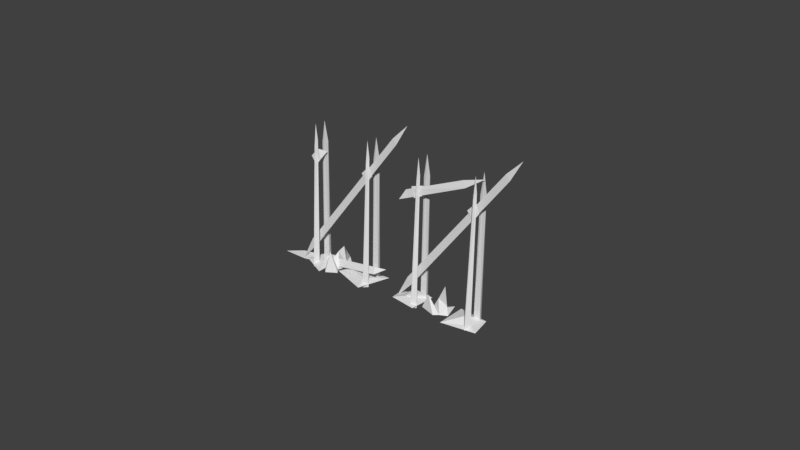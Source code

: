 # Source: seivasaita-rikki.blend  (saved by Blender 2.78.0; exported with 4.5.12 LTS)
import bpy
from mathutils import Matrix  # noqa: F401  (used for matrix-valued properties, if any)

bpy.ops.wm.read_factory_settings(use_empty=True)
scene = bpy.context.scene
scene.name = 'Scene'

# ---- collections
col_collection_1 = bpy.data.collections.new('Collection 1'); scene.collection.children.link(col_collection_1)

# ---- materials (node trees are filled in below, after node groups)
mat_material = bpy.data.materials.new('Material')
mat_material.alpha_threshold = 0.0
mat_material.use_transparent_shadow = False
mat_material.roughness = 0.5
mat_material.line_color = (0.0, 0.0, 0.0, 1.0)

# ---- material node trees

# ---- world
world_world = bpy.data.worlds.new('World'); scene.world = world_world
world_world.color = (0.05088, 0.05088, 0.05088)
world_world.use_sun_shadow = False
world_world.sun_shadow_jitter_overblur = 0.0
world_world.cycles.sampling_method = 'MANUAL'

# ---- meshes
me_cube_004 = bpy.data.meshes.new('Cube.004')
me_cube_004.from_pydata([(0.8218, -8.757, 0.355), (0.5383, -8.572, 0.1607), (1.601, -5.522, 1.533), (0.3978, -9.716, -0.2495), (1.764, -5.015, 1.797), (0.9886, -8.655, -0.01784), (1.873, -5.73, 1.79), (2.023, -5.585, 1.333), (2.196, -6.694, 1.324), (2.236, -6.817, 1.055), (2.194, -7.007, 1.381), (-0.7216, -1.313, -1.856), (-0.928, -1.36, -1.738), (-0.7408, -1.144, -1.522), (2.656, -7.739, 1.716), (0.9066, -0.3998, 0.7824), (0.6088, -0.1573, 0.7131), (3.344, 3.847, 3.094), (0.704, -0.732, 0.2863), (4.287, 4.895, 3.752), (0.9828, -0.2328, 0.4035), (3.644, 3.569, 3.221), (3.688, 3.797, 2.776), (3.587, 2.212, 2.819), (3.185, 2.211, 3.064), (3.474, -8.217, 3.061), (3.559, -7.019, 3.215), (3.653, -7.02, 2.804), (3.216, -7.021, 3.029), (3.53, 2.213, 3.318), (3.363, 3.756, 3.106), (3.505, -4.789, 3.569), (0.2394, 0.6885, 0.9153), (0.4849, 0.7901, 0.8593), (4.067, -5.763, 3.99), (3.751, -4.682, 3.523), (3.701, -5.053, 3.518), (0.2702, 0.5556, 0.6366), (4.053, -4.868, 2.872), (1.076, 0.8045, 0.2949), (0.889, 0.5882, 0.07855), (4.473, -5.791, 3.533), (4.013, -4.746, 3.141), (4.011, -5.059, 3.198), (1.095, 0.6357, -0.03914), (-0.1958, -8.795, -0.1278), (0.04951, -8.688, -0.1738), (0.0003448, -9.059, -0.1794), (-3.462, -3.317, -2.782), (-3.216, -3.216, -2.838), (-3.431, -3.45, -3.06), (0.3662, -9.769, 0.2933), (0.3097, -9.065, -0.4993), (-2.812, -3.418, -3.619), (0.3117, -8.752, -0.5557), (0.3523, -8.874, -0.8248), (-2.625, -3.201, -3.402), (-2.606, -3.37, -3.736), (0.7721, -9.797, -0.164), (-0.5057, -11.05, -0.6888), (-0.1914, -1.814, -0.3996), (-0.5361, -1.817, -0.653), (-0.2475, -12.24, -0.6559), (-0.3584, -0.2714, -0.6116), (-0.1626, -11.05, -0.5027), (-0.06847, -11.05, -0.9131), (-0.1343, -1.816, -0.8981), (-0.4693, -3.136, -0.6901), (-0.532, -3.051, -0.6577), (5.095, -2.285, 4.992), (5.576, -1.806, 5.32), (5.053, -1.79, 5.007), (5.613, -2.435, 4.712), (5.543, -2.477, 5.248), (5.606, -1.83, 4.7), (1.432, -5.798, 1.382), (1.799, -6.447, 0.9108), (1.621, -6.633, 1.373), (1.322, -6.228, 1.186), (1.979, -5.927, 1.126), (1.842, -6.099, 1.69), (-0.5547, -8.328, -0.678), (-0.04926, -8.474, -0.9512), (-0.08558, -7.861, -0.3581), (-0.5957, -7.845, -0.6633), (-0.1179, -8.516, -0.4277), (-0.05616, -7.884, -0.9625), (5.722, -2.568, 5.495), (5.673, -2.939, 5.489), (2.242, 2.67, 2.608), (5.477, -2.674, 5.541), (2.211, 2.803, 2.887), (2.456, 2.904, 2.831), (6.039, -3.649, 5.962), (5.984, -2.632, 5.113), (6.025, -2.754, 4.844), (5.982, -2.945, 5.169), (3.048, 2.919, 2.266), (3.067, 2.75, 1.932), (6.445, -3.677, 5.505), (2.86, 2.702, 2.05), (3.118, -3.862, 3.051), (3.665, -4.492, 2.763), (3.596, -4.533, 3.286), (3.628, -3.878, 3.356), (3.159, -4.346, 3.036), (3.658, -3.901, 2.752), (3.09, 2.296, 1.267), (1.511, 2.156, 2.826), (2.96, 3.21, 3.101), (2.931, 2.904, 2.76), (3.451, 2.996, 2.211), (2.289, 2.19, 2.544), (2.729, 2.196, 2.625), (-2.742, -3.6, -3.897), (-3.224, -3.531, -3.087), (-2.868, -2.572, -1.855), (-1.78, -2.732, -3.0), (-3.173, -3.358, -3.009), (-3.738, -3.735, -3.154), (-2.536, -3.356, -2.976), (-0.7296, -1.509, -2.011), (-1.793, -1.578, -0.8339), (-0.8979, -1.227, -0.642), (-0.6913, -0.5301, -0.2234), (-0.4942, -0.7691, -0.6656), (-0.1116, -0.5184, -0.7813), (-0.7721, -1.813, -0.8762), (1.699, 1.583, 1.528), (2.183, 1.636, 0.9421), (1.064, 0.3141, -0.4296), (-0.01474, 0.4875, 1.265), (1.691, 1.849, 1.832), (0.7256, 0.5139, 0.9815), (1.479, 1.084, 1.375), (2.873, 1.163, 1.898), (2.627, 1.394, 2.084), (2.196, 1.667, 1.124), (3.062, 2.111, 1.086), (1.416, 1.692, 1.951), (2.151, 1.074, 2.713), (1.731, 2.152, 2.493), (3.01, 1.598, 1.583), (2.378, 1.897, 1.371), (1.481, 2.033, 2.522), (1.745, 1.824, 1.867), (-1.609, -1.95, -1.816), (-1.835, -2.522, -2.28), (-1.601, -1.685, -1.331), (-2.306, -2.376, -1.914), (-1.394, -2.522, -1.236), (-1.4, -3.566, -1.61), (-1.511, -2.634, -1.75), (-2.392, -2.618, -2.281), (-1.546, -2.442, -2.798), (-1.967, -2.805, -2.129), (-2.309, -2.226, -1.632), (1.688, -6.737, 1.752), (1.934, -6.63, 1.706), (1.885, -7.002, 1.701), (-1.578, -1.26, -0.9017), (-1.332, -1.158, -0.9577), (-1.547, -1.393, -1.18), (2.25, -7.712, 2.173), (-1.579, -1.404, -1.163)], [], [(2, 7, 4), (6, 1, 2), (7, 6, 4), (5, 1, 3), (6, 2, 4), (1, 6, 0), (2, 5, 7), (0, 5, 3), (0, 3, 1), (7, 0, 6), (5, 0, 7), (1, 5, 2), (13, 10, 12), (9, 10, 14), (10, 13, 8), (12, 9, 11), (8, 9, 14), (8, 14, 10), (11, 8, 13), (9, 8, 11), (10, 9, 12), (17, 22, 19), (21, 16, 17), (22, 21, 19), (20, 16, 18), (21, 17, 19), (16, 21, 15), (17, 20, 22), (15, 20, 18), (15, 18, 16), (22, 15, 21), (20, 15, 22), (16, 20, 17), (24, 23, 30), (29, 28, 24), (23, 29, 30), (27, 28, 25), (29, 24, 30), (24, 27, 23), (26, 27, 25), (26, 25, 28), (23, 26, 29), (27, 26, 23), (28, 27, 24), (28, 29, 26), (32, 36, 37), (35, 36, 34), (36, 32, 31), (37, 35, 33), (31, 35, 34), (31, 34, 36), (33, 31, 32), (35, 31, 33), (36, 35, 37), (39, 43, 40), (38, 43, 41), (43, 39, 42), (40, 38, 44), (42, 38, 41), (42, 41, 43), (44, 42, 39), (38, 42, 44), (43, 38, 40), (48, 47, 50), (46, 47, 51), (47, 48, 45), (50, 46, 49), (45, 46, 51), (45, 51, 47), (49, 45, 48), (46, 45, 49), (47, 46, 50), (56, 52, 53), (55, 52, 58), (52, 56, 54), (53, 55, 57), (54, 58, 52), (52, 55, 53), (54, 55, 58), (57, 54, 56), (55, 54, 57), (61, 66, 63), (60, 59, 68, 61), (66, 60, 63), (65, 59, 62), (60, 61, 63), (59, 60, 64), (61, 67, 65, 66), (64, 65, 62), (64, 62, 59), (66, 64, 60), (59, 65, 67, 68), (68, 67, 61), (65, 64, 66), (71, 70, 74), (74, 70, 73, 72), (72, 73, 69), (71, 74, 72, 69), (70, 71, 69, 73), (75, 80, 79), (79, 80, 77, 76), (76, 77, 78), (75, 79, 76, 78), (80, 75, 78, 77), (84, 83, 86), (86, 83, 85, 82), (82, 85, 81), (84, 86, 82, 81), (83, 84, 81, 85), (91, 88, 89), (87, 88, 93), (88, 91, 90), (89, 87, 92), (90, 87, 93), (90, 93, 88), (87, 90, 92), (88, 87, 89), (92, 90, 91), (97, 96, 100), (95, 96, 99), (96, 97, 94), (100, 95, 98), (94, 95, 99), (94, 99, 96), (98, 94, 97), (95, 94, 98), (96, 95, 100), (101, 104, 106), (106, 104, 103, 102), (102, 103, 105), (101, 106, 102, 105), (104, 101, 105, 103), (111, 110, 107), (107, 112, 108), (108, 112, 109), (107, 110, 113), (112, 107, 113), (109, 110, 111), (113, 110, 112), (109, 112, 110), (114, 115, 119), (119, 115, 116), (116, 120, 117), (117, 120, 114), (118, 115, 120), (114, 120, 115), (116, 115, 118), (120, 116, 118), (126, 125, 121), (121, 123, 122), (122, 123, 124), (127, 125, 123), (124, 123, 125), (121, 125, 127), (123, 121, 127), (124, 125, 126), (132, 128, 129), (129, 128, 130), (130, 133, 131), (131, 133, 132), (134, 128, 133), (132, 133, 128), (130, 128, 134), (133, 130, 134), (138, 142, 143, 137), (136, 135, 142), (142, 135, 143), (143, 135, 136), (137, 143, 145), (141, 136, 142), (145, 136, 141), (141, 144, 140), (139, 145, 140), (144, 139, 140), (145, 141, 140), (142, 138, 141), (136, 145, 143), (154, 147, 155, 153), (152, 151, 147), (147, 151, 155), (153, 155, 149), (146, 152, 147, 154), (149, 155, 152, 146), (146, 148, 150), (156, 149, 150), (148, 156, 150), (149, 146, 150), (155, 151, 152), (160, 159, 164, 162), (158, 159, 163), (159, 160, 157), (162, 158, 161), (157, 158, 163), (157, 163, 159), (161, 157, 160), (158, 157, 161), (159, 158, 162, 164)])
_uv = me_cube_004.uv_layers.new(name='UVMap')
_uv.uv.foreach_set('vector', [3.006, 0.3374, 2.154, 0.3237, 1.543, 0.4516, 0.995, 0.3229, -0.002943, 0.997, 0.006965, 0.3231, 2.154, 0.3237, 0.995, 0.3229, 1.543, 0.4516, 1.871, 0.9975, 2.782, 0.986, 1.328, 0.9054, 0.995, 0.3229, 0.2384, 0.3426, 1.543, 0.4516, -0.002943, 0.997, 0.995, 0.3229, 0.8983, 0.9969, 3.241, 0.3239, 1.871, 0.9975, 2.154, 0.3237, 0.8983, 0.9969, 1.871, 0.9975, 1.328, 0.9054, 0.8983, 0.9969, 1.328, 0.9054, 0.03448, 0.9741, 2.154, 0.3237, 0.8983, 0.9969, 0.995, 0.3229, 1.871, 0.9975, 0.8983, 0.9969, 2.154, 0.3237, 3.005, 0.9978, 1.871, 0.9975, 3.241, 0.3239, 0.995, 0.3229, -0.002943, 0.997, 0.006965, 0.3231, 1.871, 0.9975, 2.782, 0.986, 1.328, 0.9054, -0.002943, 0.997, 0.995, 0.3229, 0.8983, 0.9969, 3.241, 0.3239, 1.871, 0.9975, 2.154, 0.3237, 0.8983, 0.9969, 1.871, 0.9975, 1.328, 0.9054, 0.8983, 0.9969, 1.328, 0.9054, 0.03448, 0.9741, 2.154, 0.3237, 0.8983, 0.9969, 0.995, 0.3229, 1.871, 0.9975, 0.8983, 0.9969, 2.154, 0.3237, 3.005, 0.9978, 1.871, 0.9975, 3.241, 0.3239, 3.006, 0.3374, 2.154, 0.3237, 1.543, 0.4516, 0.995, 0.3229, -0.002943, 0.997, 0.006965, 0.3231, 2.154, 0.3237, 0.995, 0.3229, 1.543, 0.4516, 1.871, 0.9975, 2.782, 0.986, 1.328, 0.9054, 0.995, 0.3229, 0.2384, 0.3426, 1.543, 0.4516, -0.002943, 0.997, 0.995, 0.3229, 0.8983, 0.9969, 3.241, 0.3239, 1.871, 0.9975, 2.154, 0.3237, 0.8983, 0.9969, 1.871, 0.9975, 1.328, 0.9054, 0.8983, 0.9969, 1.328, 0.9054, 0.03448, 0.9741, 2.154, 0.3237, 0.8983, 0.9969, 0.995, 0.3229, 1.871, 0.9975, 0.8983, 0.9969, 2.154, 0.3237, 3.005, 0.9978, 1.871, 0.9975, 3.241, 0.3239, 3.006, 0.3374, 2.154, 0.3237, 1.543, 0.4516, 0.995, 0.3229, -0.002943, 0.997, 0.006965, 0.3231, 2.154, 0.3237, 0.995, 0.3229, 1.543, 0.4516, 1.871, 0.9975, 2.782, 0.986, 1.328, 0.9054, 0.995, 0.3229, 0.2384, 0.3426, 1.543, 0.4516, 3.241, 0.3239, 1.871, 0.9975, 2.154, 0.3237, 0.8983, 0.9969, 1.871, 0.9975, 1.328, 0.9054, 0.8983, 0.9969, 1.328, 0.9054, 0.03448, 0.9741, 2.154, 0.3237, 0.8983, 0.9969, 0.995, 0.3229, 1.871, 0.9975, 0.8983, 0.9969, 2.154, 0.3237, 3.005, 0.9978, 1.871, 0.9975, 3.241, 0.3239, -0.002943, 0.997, 0.995, 0.3229, 0.8983, 0.9969, 0.995, 0.3229, -0.002943, 0.997, 0.006965, 0.3231, 1.871, 0.9975, 2.782, 0.986, 1.328, 0.9054, -0.002943, 0.997, 0.995, 0.3229, 0.8983, 0.9969, 3.241, 0.3239, 1.871, 0.9975, 2.154, 0.3237, 0.8983, 0.9969, 1.871, 0.9975, 1.328, 0.9054, 0.8983, 0.9969, 1.328, 0.9054, 0.03448, 0.9741, 2.154, 0.3237, 0.8983, 0.9969, 0.995, 0.3229, 1.871, 0.9975, 0.8983, 0.9969, 2.154, 0.3237, 3.005, 0.9978, 1.871, 0.9975, 3.241, 0.3239, 0.995, 0.3229, -0.002943, 0.997, 0.006965, 0.3231, 1.871, 0.9975, 2.782, 0.986, 1.328, 0.9054, -0.002943, 0.997, 0.995, 0.3229, 0.8983, 0.9969, 3.241, 0.3239, 1.871, 0.9975, 2.154, 0.3237, 0.8983, 0.9969, 1.871, 0.9975, 1.328, 0.9054, 0.8983, 0.9969, 1.328, 0.9054, 0.03448, 0.9741, 2.154, 0.3237, 0.8983, 0.9969, 0.995, 0.3229, 1.871, 0.9975, 0.8983, 0.9969, 2.154, 0.3237, 3.005, 0.9978, 1.871, 0.9975, 3.241, 0.3239, 0.995, 0.3229, -0.002943, 0.997, 0.006965, 0.3231, 1.871, 0.9975, 2.782, 0.986, 1.328, 0.9054, -0.002943, 0.997, 0.995, 0.3229, 0.8983, 0.9969, 3.241, 0.3239, 1.871, 0.9975, 2.154, 0.3237, 0.8983, 0.9969, 1.871, 0.9975, 1.328, 0.9054, 0.8983, 0.9969, 1.328, 0.9054, 0.03448, 0.9741, 2.154, 0.3237, 0.8983, 0.9969, 0.995, 0.3229, 1.871, 0.9975, 0.8983, 0.9969, 2.154, 0.3237, 3.005, 0.9978, 1.871, 0.9975, 3.241, 0.3239, 0.995, 0.3229, -0.002943, 0.997, 0.006965, 0.3231, 1.871, 0.9975, 2.782, 0.986, 1.328, 0.9054, -0.002943, 0.997, 0.995, 0.3229, 0.8983, 0.9969, 3.241, 0.3239, 1.871, 0.9975, 2.154, 0.3237, 0.8983, 0.9969, 1.328, 0.9054, 0.03448, 0.9741, 3.005, 0.9978, 1.871, 0.9975, 3.241, 0.3239, 0.8983, 0.9969, 1.871, 0.9975, 1.328, 0.9054, 2.154, 0.3237, 0.8983, 0.9969, 0.995, 0.3229, 1.871, 0.9975, 0.8983, 0.9969, 2.154, 0.3237, 3.006, 0.3374, 2.154, 0.3237, 1.543, 0.4516, 0.995, 0.3229, -0.002943, 0.997, 0.00564, 0.4132, 0.006965, 0.3231, 2.154, 0.3237, 0.995, 0.3229, 1.543, 0.4516, 1.871, 0.9975, 2.782, 0.986, 1.328, 0.9054, 0.995, 0.3229, 0.2384, 0.3426, 1.543, 0.4516, -0.002943, 0.997, 0.995, 0.3229, 0.8983, 0.9969, 3.241, 0.3239, 3.045, 0.4202, 1.871, 0.9975, 2.154, 0.3237, 0.8983, 0.9969, 1.871, 0.9975, 1.328, 0.9054, 0.8983, 0.9969, 1.328, 0.9054, 0.03448, 0.9741, 2.154, 0.3237, 0.8983, 0.9969, 0.995, 0.3229, 3.005, 0.9978, 1.871, 0.9975, 3.045, 0.4202, 3.209, 0.4141, 3.209, 0.4141, 3.045, 0.4202, 3.241, 0.3239, 1.871, 0.9975, 0.8983, 0.9969, 2.154, 0.3237, 0.9463, 0.32, 0.4027, 0.3223, 0.761, 0.2276, -0.9873, 0.2237, 0.0354, 0.1456, -0.07252, 0.2905, -0.9891, 0.3217, 0.7543, 0.2272, 0.3969, 0.3206, -0.07327, 0.2921, 1.029, 0.1451, 1.771, 0.2193, 1.752, 0.321, 0.7585, 0.2249, 0.0354, 0.1456, 1.029, 0.1451, 0.7585, 0.2249, -0.07252, 0.2905, 0.9463, 0.32, 0.4027, 0.3223, 0.761, 0.2276, -0.9873, 0.2237, 0.0354, 0.1456, -0.07252, 0.2905, -0.9891, 0.3217, 0.7543, 0.2272, 0.3969, 0.3206, -0.07327, 0.2921, 1.029, 0.1451, 1.771, 0.2193, 1.752, 0.321, 0.7585, 0.2249, 0.0354, 0.1456, 1.029, 0.1451, 0.7585, 0.2249, -0.07252, 0.2905, 0.9463, 0.32, 0.4027, 0.3223, 0.761, 0.2276, -0.9873, 0.2237, 0.0354, 0.1456, -0.07252, 0.2905, -0.9891, 0.3217, 0.7543, 0.2272, 0.3969, 0.3206, -0.07327, 0.2921, 1.029, 0.1451, 1.771, 0.2193, 1.752, 0.321, 0.7585, 0.2249, 0.0354, 0.1456, 1.029, 0.1451, 0.7585, 0.2249, -0.07252, 0.2905, 0.995, 0.3229, -0.002943, 0.997, 0.006965, 0.3231, 1.871, 0.9975, 2.782, 0.986, 1.328, 0.9054, -0.002943, 0.997, 0.995, 0.3229, 0.8983, 0.9969, 3.241, 0.3239, 1.871, 0.9975, 2.154, 0.3237, 0.8983, 0.9969, 1.871, 0.9975, 1.328, 0.9054, 0.8983, 0.9969, 1.328, 0.9054, 0.03448, 0.9741, 1.871, 0.9975, 0.8983, 0.9969, 2.154, 0.3237, 3.005, 0.9978, 1.871, 0.9975, 3.241, 0.3239, 2.154, 0.3237, 0.8983, 0.9969, 0.995, 0.3229, 0.995, 0.3229, -0.002943, 0.997, 0.006965, 0.3231, 1.871, 0.9975, 2.782, 0.986, 1.328, 0.9054, -0.002943, 0.997, 0.995, 0.3229, 0.8983, 0.9969, 3.241, 0.3239, 1.871, 0.9975, 2.154, 0.3237, 0.8983, 0.9969, 1.871, 0.9975, 1.328, 0.9054, 0.8983, 0.9969, 1.328, 0.9054, 0.03448, 0.9741, 2.154, 0.3237, 0.8983, 0.9969, 0.995, 0.3229, 1.871, 0.9975, 0.8983, 0.9969, 2.154, 0.3237, 3.005, 0.9978, 1.871, 0.9975, 3.241, 0.3239, 0.9463, 0.32, 0.4027, 0.3223, 0.761, 0.2276, -0.9873, 0.2237, 0.0354, 0.1456, -0.07252, 0.2905, -0.9891, 0.3217, 0.7543, 0.2272, 0.3969, 0.3206, -0.07327, 0.2921, 1.029, 0.1451, 1.771, 0.2193, 1.752, 0.321, 0.7585, 0.2249, 0.0354, 0.1456, 1.029, 0.1451, 0.7585, 0.2249, -0.07252, 0.2905, 1.281, 0.002282, 1.468, 0.04407, -0.006336, 0.00209, -0.006336, 0.00209, 0.3438, 0.08381, -0.006523, 0.1398, 0.2555, 0.14, 0.3438, 0.08381, 2.071, 0.05326, -0.006336, 0.00209, 1.195, 0.001666, 0.5933, 0.03668, 0.3438, 0.08381, -0.006336, 0.00209, 0.5933, 0.03668, 1.893, 0.04705, 1.468, 0.04407, 1.281, 0.002282, 0.5933, 0.03668, 1.468, 0.04407, 0.3438, 0.08381, 2.071, 0.05326, 0.3438, 0.08381, 1.468, 0.04407, 1.893, 0.04705, 1.468, 0.04407, 1.281, 0.002282, 1.281, 0.002282, 1.468, 0.04407, -0.006336, 0.00209, -0.006336, 0.00209, 0.3438, 0.08381, -0.006523, 0.1398, 0.2555, 0.14, 0.3438, 0.08381, 2.071, 0.05326, 0.5933, 0.03668, 1.468, 0.04407, 0.3438, 0.08381, 2.071, 0.05326, 0.3438, 0.08381, 1.468, 0.04407, -0.006336, 0.00209, 1.195, 0.001666, 0.5933, 0.03668, 0.3438, 0.08381, -0.006336, 0.00209, 0.5933, 0.03668, 1.281, 0.002282, 1.468, 0.04407, -0.006336, 0.00209, -0.006336, 0.00209, 0.3438, 0.08381, -0.006523, 0.1398, 0.2555, 0.14, 0.3438, 0.08381, 2.071, 0.05326, 0.5933, 0.03668, 1.468, 0.04407, 0.3438, 0.08381, 2.071, 0.05326, 0.3438, 0.08381, 1.468, 0.04407, -0.006336, 0.00209, 1.195, 0.001666, 0.5933, 0.03668, 0.3438, 0.08381, -0.006336, 0.00209, 0.5933, 0.03668, 1.893, 0.04705, 1.468, 0.04407, 1.281, 0.002282, 1.893, 0.04705, 1.468, 0.04407, 1.281, 0.002282, 1.281, 0.002282, 1.468, 0.04407, -0.006336, 0.00209, -0.006336, 0.00209, 0.3438, 0.08381, -0.006523, 0.1398, 0.2555, 0.14, 0.3438, 0.08381, 2.071, 0.05326, 0.5933, 0.03668, 1.468, 0.04407, 0.3438, 0.08381, 2.071, 0.05326, 0.3438, 0.08381, 1.468, 0.04407, -0.006336, 0.00209, 1.195, 0.001666, 0.5933, 0.03668, 0.3438, 0.08381, -0.006336, 0.00209, 0.5933, 0.03668, 0.6187, 2.598e-05, 0.5829, 0.03278, 0.4894, 0.03278, 0.4319, 2.598e-05, 0.7735, 0.03891, 0.5782, 0.1363, 0.5829, 0.03278, 0.5829, 0.03278, 0.5782, 0.1363, 0.4894, 0.03278, 0.4894, 0.03278, 0.5782, 0.1363, 0.2735, 0.04638, 0.4319, 2.598e-05, 0.4894, 0.03278, 0.2159, 0.01362, 1.0, 0.01229, 0.7735, 0.03891, 0.5829, 0.03278, 0.2159, 0.01362, 0.2735, 0.04638, 2.598e-05, 0.02721, 0.02985, 0.1039, 0.46, 8.442e-05, 0.07673, 0.1387, 0.7593, 0.05392, 0.6924, 0.1318, 0.07673, 0.1387, 0.46, 8.442e-05, 0.7593, 0.05392, 0.07673, 0.1387, 0.9657, 0.09105, 3.183e-05, 0.1005, 0.4107, 0.0583, 0.5829, 0.03278, 0.6187, 2.598e-05, 1.0, 0.01229, 0.2735, 0.04638, 0.2159, 0.01362, 0.4894, 0.03278, 0.6187, 2.598e-05, 0.5829, 0.03278, 0.4894, 0.03278, 0.4319, 2.598e-05, 0.7735, 0.03891, 0.5782, 0.1363, 0.5829, 0.03278, 0.5829, 0.03278, 0.5782, 0.1363, 0.4894, 0.03278, 0.4319, 2.598e-05, 0.4894, 0.03278, 0.2159, 0.01362, 1.0, 0.01229, 0.7735, 0.03891, 0.5829, 0.03278, 0.6187, 2.598e-05, 0.2159, 0.01362, 0.4894, 0.03278, 0.2735, 0.04638, 2.598e-05, 0.02721, 0.02985, 0.1039, 0.46, 8.442e-05, 0.07673, 0.1387, 0.7593, 0.05392, 0.6924, 0.1318, 0.07673, 0.1387, 0.46, 8.442e-05, 0.7593, 0.05392, 0.07673, 0.1387, 0.9657, 0.09105, 3.183e-05, 0.1005, 0.4107, 0.0583, 0.4894, 0.03278, 0.5782, 0.1363, 0.2735, 0.04638, 0.9944, 0.3228, -0.002943, 0.997, -0.002077, 0.3234, 0.006965, 0.3231, 1.871, 0.9975, 2.782, 0.986, 1.328, 0.9054, -0.002943, 0.997, 0.995, 0.3229, 0.8983, 0.9969, 3.241, 0.3239, 1.871, 0.9975, 2.154, 0.3237, 0.8983, 0.9969, 1.871, 0.9975, 1.328, 0.9054, 0.8983, 0.9969, 1.328, 0.9054, 0.03448, 0.9741, 2.154, 0.3237, 0.8983, 0.9969, 0.995, 0.3229, 1.871, 0.9975, 0.8983, 0.9969, 2.154, 0.3237, 3.005, 0.9978, 1.871, 0.9975, 3.241, 0.3239, 3.262, 0.2641])
me_cube_004.materials.append(mat_material)
me_cube_004.use_remesh_preserve_volume = False
me_cube_004.use_remesh_preserve_attributes = False
me_cube_004.use_mirror_vertex_groups = False
me_cube_004.update()
me_cube_001 = bpy.data.meshes.new('Cube.001')
me_cube_001.from_pydata([], [], [])
_uv = me_cube_001.uv_layers.new(name='UVMap')
_uv.uv.foreach_set('vector', [])
me_cube_001.materials.append(mat_material)
me_cube_001.use_remesh_preserve_volume = False
me_cube_001.use_remesh_preserve_attributes = False
me_cube_001.use_mirror_vertex_groups = False
me_cube_001.update()

# ---- objects
ob_cube_004 = bpy.data.objects.new('Cube.004', me_cube_004)
ob_cube_001 = bpy.data.objects.new('Cube.001', me_cube_001)

# ---- transforms, parenting, visibility, modifiers, constraints
ob_cube_004.location = (-1.057, -0.2537, 2.736)
ob_cube_004.rotation_euler = (-1.079, -0.4414, 2.244)
ob_cube_004.scale = (0.3969, 0.3969, 0.3969)
ob_cube_004.lineart.crease_threshold = 0.0
ob_cube_001.location = (-0.8584, -0.3491, 0.005433)
ob_cube_001.rotation_euler = (-1.079, -0.4414, 2.244)
ob_cube_001.scale = (0.3969, 0.3969, 0.3969)
ob_cube_001.lineart.crease_threshold = 0.0

# ---- collection membership
col_collection_1.objects.link(ob_cube_004)
col_collection_1.objects.link(ob_cube_001)

# ---- scene / render settings (as saved in the file)
scene.frame_start = 1; scene.frame_end = 250; scene.frame_set(1)
scene.render.engine = 'BLENDER_EEVEE_NEXT'
scene.render.resolution_percentage = 50
scene.render.dither_intensity = 0.0
scene.cycles.use_denoising = False
scene.cycles.samples = 128
scene.cycles.sampling_pattern = 'TABULATED_SOBOL'
scene.cycles.light_sampling_threshold = 0.0
scene.cycles.use_adaptive_sampling = False
scene.cycles.use_light_tree = False
scene.cycles.blur_glossy = 0.0
scene.cycles.sample_clamp_indirect = 0.0
scene.view_settings.view_transform = 'Standard'
bpy.context.view_layer.update()

# ---- added for rendering (the .blend has no active camera and no usable light): camera, sun
cam_auto = bpy.data.cameras.new('AutoCamera')
cam_auto.lens = 50.0
cam_auto.sensor_width = 36.0
cam_auto.clip_end = 1000.0
ob_auto_camera = bpy.data.objects.new('AutoCamera', cam_auto)
scene.collection.objects.link(ob_auto_camera)
ob_auto_camera.location = (11.8141, -15.1914, 14.321)
ob_auto_camera.rotation_euler = (1.09748, -7.21219e-08, 0.694738)
scene.camera = ob_auto_camera
light_auto_sun = bpy.data.lights.new('AutoSun', 'SUN')
light_auto_sun.energy = 3.0
light_auto_sun.angle = 0.0523599
ob_auto_sun = bpy.data.objects.new('AutoSun', light_auto_sun)
scene.collection.objects.link(ob_auto_sun)
ob_auto_sun.rotation_euler = (0.872665, 0.174533, 0.523599)
bpy.context.view_layer.update()
